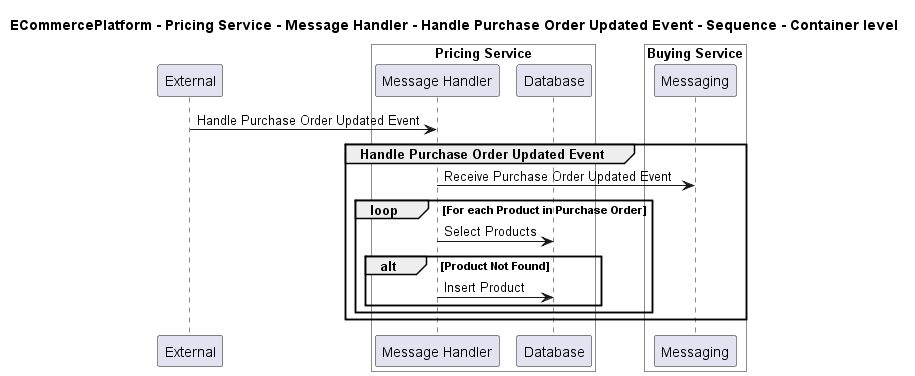

The diagram above was rendered by PlantUML. Its source (embedded in the PNG):
@startuml

title ECommercePlatform - Pricing Service - Message Handler - Handle Purchase Order Updated Event - Sequence - Container level

participant "External" as C4InterFlow.SoftwareSystems.ExternalSystem

box "Pricing Service" #White
    participant "Message Handler" as ECommercePlatform.SoftwareSystems.PricingService.Containers.MessageHandler
    participant "Database" as ECommercePlatform.SoftwareSystems.PricingService.Containers.Database
end box


box "Buying Service" #White
    participant "Messaging" as ECommercePlatform.SoftwareSystems.BuyingService.Containers.Messaging
end box


C4InterFlow.SoftwareSystems.ExternalSystem -> ECommercePlatform.SoftwareSystems.PricingService.Containers.MessageHandler : Handle Purchase Order Updated Event
group Handle Purchase Order Updated Event
ECommercePlatform.SoftwareSystems.PricingService.Containers.MessageHandler -> ECommercePlatform.SoftwareSystems.BuyingService.Containers.Messaging : Receive Purchase Order Updated Event
loop For each Product in Purchase Order
ECommercePlatform.SoftwareSystems.PricingService.Containers.MessageHandler -> ECommercePlatform.SoftwareSystems.PricingService.Containers.Database : Select Products
alt Product Not Found
ECommercePlatform.SoftwareSystems.PricingService.Containers.MessageHandler -> ECommercePlatform.SoftwareSystems.PricingService.Containers.Database : Insert Product
end
end
end


@enduml